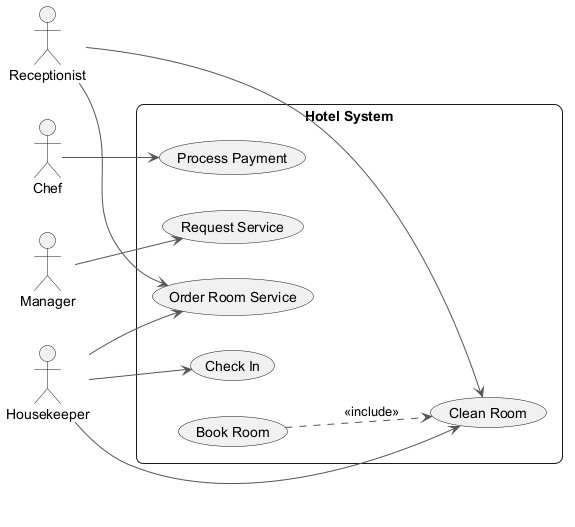

The diagram above was rendered by PlantUML. Its source (embedded in the PNG):
@startuml
skinparam backgroundColor #FFFFFF
skinparam roundCorner 15
skinparam ArrowColor #555555
left to right direction
actor "Chef" as Chef
actor "Receptionist" as Receptionist
actor "Housekeeper" as Housekeeper
actor "Manager" as Manager
rectangle "Hotel System" {
  usecase "Request Service" as UC_RequestService
  usecase "Check In" as UC_CheckIn
  usecase "Order Room Service" as UC_OrderRoomService
  usecase "Clean Room" as UC_CleanRoom
  usecase "Process Payment" as UC_ProcessPayment
  usecase "Book Room" as UC_BookRoom
}
Chef --> UC_ProcessPayment
Receptionist --> UC_OrderRoomService
Receptionist --> UC_CleanRoom
Housekeeper --> UC_OrderRoomService
Housekeeper --> UC_CleanRoom
Housekeeper --> UC_CheckIn
Manager --> UC_RequestService
UC_BookRoom ..> UC_CleanRoom : <<include>>
@enduml